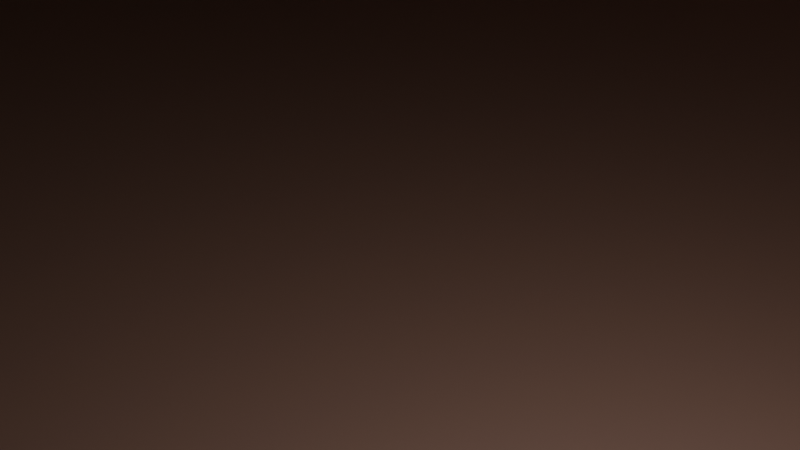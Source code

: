 # Source: blok.blend  (saved by Blender 4.3.34; exported with 4.5.12 LTS)
import bpy
from mathutils import Matrix  # noqa: F401  (used for matrix-valued properties, if any)

bpy.ops.wm.read_factory_settings(use_empty=True)
scene = bpy.context.scene
scene.name = 'Scene'

# ---- collections
col_collection = bpy.data.collections.new('Collection'); scene.collection.children.link(col_collection)

# ---- materials (node trees are filled in below, after node groups)
mat_material = bpy.data.materials.new('Material')
mat_material.alpha_threshold = 0.0
mat_material.roughness = 0.5
mat_material.line_color = (0.0, 0.0, 0.0, 1.0)
mat_material_005 = bpy.data.materials.new('Material.005')
mat_material_007 = bpy.data.materials.new('Material.007')
mat_material_003 = bpy.data.materials.new('Material.003')
mat_material_008 = bpy.data.materials.new('Material.008')
mat_material_009 = bpy.data.materials.new('Material.009')
mat_material_010 = bpy.data.materials.new('Material.010')
mat_material_011 = bpy.data.materials.new('Material.011')
mat_material_012 = bpy.data.materials.new('Material.012')
mat_material_013 = bpy.data.materials.new('Material.013')
mat_material_014 = bpy.data.materials.new('Material.014')

# ---- material node trees
mat_material.use_nodes = True; mat_material.node_tree.nodes.clear()
_N = mat_material.node_tree.nodes; _L = mat_material.node_tree.links
n0 = _N.new('ShaderNodeOutputMaterial'); n0.name = 'Material Output'; n0.location = (300, 300)
n1 = _N.new('ShaderNodeBsdfPrincipled'); n1.name = 'Principled BSDF'; n1.location = (10, 300)
n1.inputs[0].default_value = (0.8045, 0.2713, 0.08992, 1.0)
n1.inputs[1].default_value = 0.1811
n1.inputs[2].default_value = 0.7441
n1.inputs[3].default_value = 9.15
_L.new(n1.outputs[0], n0.inputs[0])
n0.is_active_output = True
mat_material_005.use_nodes = True; mat_material_005.node_tree.nodes.clear()
_N = mat_material_005.node_tree.nodes; _L = mat_material_005.node_tree.links
n0 = _N.new('ShaderNodeBsdfPrincipled'); n0.name = 'Principled BSDF'; n0.location = (10, 300)
n0.inputs[0].default_value = (0.2755, 0.8005, 0.7574, 1.0)
n0.inputs[1].default_value = 1.0
n1 = _N.new('ShaderNodeOutputMaterial'); n1.name = 'Material Output'; n1.location = (300, 300)
_L.new(n0.outputs[0], n1.inputs[0])
n1.is_active_output = True
mat_material_007.use_nodes = True; mat_material_007.node_tree.nodes.clear()
_N = mat_material_007.node_tree.nodes; _L = mat_material_007.node_tree.links
n0 = _N.new('ShaderNodeBsdfPrincipled'); n0.name = 'Principled BSDF'; n0.location = (10, 300)
n0.inputs[0].default_value = (0.2755, 0.8005, 0.7574, 1.0)
n0.inputs[1].default_value = 1.0
n1 = _N.new('ShaderNodeOutputMaterial'); n1.name = 'Material Output'; n1.location = (300, 300)
_L.new(n0.outputs[0], n1.inputs[0])
n1.is_active_output = True
mat_material_003.use_nodes = True; mat_material_003.node_tree.nodes.clear()
_N = mat_material_003.node_tree.nodes; _L = mat_material_003.node_tree.links
n0 = _N.new('ShaderNodeBsdfPrincipled'); n0.name = 'Principled BSDF'; n0.location = (10, 300)
n0.inputs[0].default_value = (0.006686, 0.003768, 0.002182, 1.0)
n0.inputs[1].default_value = 0.7795
n1 = _N.new('ShaderNodeOutputMaterial'); n1.name = 'Material Output'; n1.location = (300, 300)
_L.new(n0.outputs[0], n1.inputs[0])
n1.is_active_output = True
mat_material_008.use_nodes = True; mat_material_008.node_tree.nodes.clear()
_N = mat_material_008.node_tree.nodes; _L = mat_material_008.node_tree.links
n0 = _N.new('ShaderNodeBsdfPrincipled'); n0.name = 'Principled BSDF'; n0.location = (10, 300)
n0.inputs[0].default_value = (0.2755, 0.8005, 0.7574, 1.0)
n0.inputs[1].default_value = 1.0
n1 = _N.new('ShaderNodeOutputMaterial'); n1.name = 'Material Output'; n1.location = (300, 300)
_L.new(n0.outputs[0], n1.inputs[0])
n1.is_active_output = True
mat_material_009.use_nodes = True; mat_material_009.node_tree.nodes.clear()
_N = mat_material_009.node_tree.nodes; _L = mat_material_009.node_tree.links
n0 = _N.new('ShaderNodeBsdfPrincipled'); n0.name = 'Principled BSDF'; n0.location = (10, 300)
n0.inputs[0].default_value = (0.2755, 0.8005, 0.7574, 1.0)
n0.inputs[1].default_value = 1.0
n1 = _N.new('ShaderNodeOutputMaterial'); n1.name = 'Material Output'; n1.location = (300, 300)
_L.new(n0.outputs[0], n1.inputs[0])
n1.is_active_output = True
mat_material_010.use_nodes = True; mat_material_010.node_tree.nodes.clear()
_N = mat_material_010.node_tree.nodes; _L = mat_material_010.node_tree.links
n0 = _N.new('ShaderNodeBsdfPrincipled'); n0.name = 'Principled BSDF'; n0.location = (10, 300)
n0.inputs[0].default_value = (0.2755, 0.8005, 0.7574, 1.0)
n0.inputs[1].default_value = 1.0
n1 = _N.new('ShaderNodeOutputMaterial'); n1.name = 'Material Output'; n1.location = (300, 300)
_L.new(n0.outputs[0], n1.inputs[0])
n1.is_active_output = True
mat_material_011.use_nodes = True; mat_material_011.node_tree.nodes.clear()
_N = mat_material_011.node_tree.nodes; _L = mat_material_011.node_tree.links
n0 = _N.new('ShaderNodeBsdfPrincipled'); n0.name = 'Principled BSDF'; n0.location = (10, 300)
n0.inputs[0].default_value = (0.2755, 0.8005, 0.7574, 1.0)
n0.inputs[1].default_value = 1.0
n1 = _N.new('ShaderNodeOutputMaterial'); n1.name = 'Material Output'; n1.location = (300, 300)
_L.new(n0.outputs[0], n1.inputs[0])
n1.is_active_output = True
mat_material_012.use_nodes = True; mat_material_012.node_tree.nodes.clear()
_N = mat_material_012.node_tree.nodes; _L = mat_material_012.node_tree.links
n0 = _N.new('ShaderNodeBsdfPrincipled'); n0.name = 'Principled BSDF'; n0.location = (10, 300)
n0.inputs[0].default_value = (0.2755, 0.8005, 0.7574, 1.0)
n0.inputs[1].default_value = 1.0
n1 = _N.new('ShaderNodeOutputMaterial'); n1.name = 'Material Output'; n1.location = (300, 300)
_L.new(n0.outputs[0], n1.inputs[0])
n1.is_active_output = True
mat_material_013.use_nodes = True; mat_material_013.node_tree.nodes.clear()
_N = mat_material_013.node_tree.nodes; _L = mat_material_013.node_tree.links
n0 = _N.new('ShaderNodeBsdfPrincipled'); n0.name = 'Principled BSDF'; n0.location = (10, 300)
n0.inputs[0].default_value = (0.2755, 0.8005, 0.7574, 1.0)
n0.inputs[1].default_value = 1.0
n1 = _N.new('ShaderNodeOutputMaterial'); n1.name = 'Material Output'; n1.location = (300, 300)
_L.new(n0.outputs[0], n1.inputs[0])
n1.is_active_output = True
mat_material_014.use_nodes = True; mat_material_014.node_tree.nodes.clear()
_N = mat_material_014.node_tree.nodes; _L = mat_material_014.node_tree.links
n0 = _N.new('ShaderNodeBsdfPrincipled'); n0.name = 'Principled BSDF'; n0.location = (10, 300)
n0.inputs[0].default_value = (0.2755, 0.8005, 0.7574, 1.0)
n0.inputs[1].default_value = 1.0
n1 = _N.new('ShaderNodeOutputMaterial'); n1.name = 'Material Output'; n1.location = (300, 300)
_L.new(n0.outputs[0], n1.inputs[0])
n1.is_active_output = True

# ---- world
world_world = bpy.data.worlds.new('World'); scene.world = world_world
world_world.use_nodes = True; world_world.node_tree.nodes.clear()
_N = world_world.node_tree.nodes; _L = world_world.node_tree.links
n0 = _N.new('ShaderNodeOutputWorld'); n0.name = 'World Output'; n0.location = (300, 300)
n1 = _N.new('ShaderNodeBackground'); n1.name = 'Background'; n1.location = (10, 300)
n1.inputs[0].default_value = (0.05088, 0.05088, 0.05088, 1.0)
_L.new(n1.outputs[0], n0.inputs[0])
n0.is_active_output = True
world_world.color = (0.05088, 0.05088, 0.05088)
world_world.sun_shadow_jitter_overblur = 0.0

# ---- cameras
cam_camera = bpy.data.cameras.new('Camera')
cam_camera.clip_end = 100.0
cam_camera.ortho_scale = 7.314

# ---- lights
light_light = bpy.data.lights.new('Light', 'POINT')
light_light.energy = 1000.0
light_light.shadow_soft_size = 0.1

# ---- meshes
me_cube = bpy.data.meshes.new('Cube')
me_cube.from_pydata([(1.0, 1.0, 1.0), (1.0, 1.0, -1.0), (1.0, -1.0, 1.0), (1.0, -1.0, -1.0), (-1.0, 1.0, 1.0), (-1.0, 1.0, -1.0), (-1.0, -1.0, 1.0), (-1.0, -1.0, -1.0)], [], [(0, 4, 6, 2), (3, 2, 6, 7), (7, 6, 4, 5), (5, 1, 3, 7), (1, 0, 2, 3), (5, 4, 0, 1)])
_uv = me_cube.uv_layers.new(name='UVMap')
_uv.uv.foreach_set('vector', [0.625, 0.5, 0.875, 0.5, 0.875, 0.75, 0.625, 0.75, 0.375, 0.75, 0.625, 0.75, 0.625, 1.0, 0.375, 1.0, 0.375, 0.0, 0.625, 0.0, 0.625, 0.25, 0.375, 0.25, 0.125, 0.5, 0.375, 0.5, 0.375, 0.75, 0.125, 0.75, 0.375, 0.5, 0.625, 0.5, 0.625, 0.75, 0.375, 0.75, 0.375, 0.25, 0.625, 0.25, 0.625, 0.5, 0.375, 0.5])
me_cube.materials.append(mat_material)
me_cube.use_mirror_vertex_groups = False
me_cube.update()
me_cube_001 = bpy.data.meshes.new('Cube.001')
me_cube_001.from_pydata([(-15.5, -4.741, -10.86), (-15.5, -4.741, 10.86), (-15.5, 4.741, -10.86), (-15.5, 4.741, 10.86), (15.5, -4.741, -10.86), (15.5, -4.741, 10.86), (15.5, 4.741, -10.86), (15.5, 4.741, 10.86)], [], [(0, 1, 3, 2), (2, 3, 7, 6), (6, 7, 5, 4), (4, 5, 1, 0), (2, 6, 4, 0), (7, 3, 1, 5)])
_uv = me_cube_001.uv_layers.new(name='UVMap')
_uv.uv.foreach_set('vector', [0.375, 0.0, 0.625, 0.0, 0.625, 0.25, 0.375, 0.25, 0.375, 0.25, 0.625, 0.25, 0.625, 0.5, 0.375, 0.5, 0.375, 0.5, 0.625, 0.5, 0.625, 0.75, 0.375, 0.75, 0.375, 0.75, 0.625, 0.75, 0.625, 1.0, 0.375, 1.0, 0.125, 0.5, 0.375, 0.5, 0.375, 0.75, 0.125, 0.75, 0.625, 0.5, 0.875, 0.5, 0.875, 0.75, 0.625, 0.75])
me_cube_001.materials.append(mat_material_005)
me_cube_001.update()
me_cube_002 = bpy.data.meshes.new('Cube.002')
me_cube_002.from_pydata([(-15.5, -4.741, -10.86), (-15.5, -4.741, 10.86), (-15.5, 4.741, -10.86), (-15.5, 4.741, 10.86), (15.5, -4.741, -10.86), (15.5, -4.741, 10.86), (15.5, 4.741, -10.86), (15.5, 4.741, 10.86)], [], [(0, 1, 3, 2), (2, 3, 7, 6), (6, 7, 5, 4), (4, 5, 1, 0), (2, 6, 4, 0), (7, 3, 1, 5)])
_uv = me_cube_002.uv_layers.new(name='UVMap')
_uv.uv.foreach_set('vector', [0.375, 0.0, 0.625, 0.0, 0.625, 0.25, 0.375, 0.25, 0.375, 0.25, 0.625, 0.25, 0.625, 0.5, 0.375, 0.5, 0.375, 0.5, 0.625, 0.5, 0.625, 0.75, 0.375, 0.75, 0.375, 0.75, 0.625, 0.75, 0.625, 1.0, 0.375, 1.0, 0.125, 0.5, 0.375, 0.5, 0.375, 0.75, 0.125, 0.75, 0.625, 0.5, 0.875, 0.5, 0.875, 0.75, 0.625, 0.75])
me_cube_002.materials.append(mat_material_005)
me_cube_002.update()
me_cube_003 = bpy.data.meshes.new('Cube.003')
me_cube_003.from_pydata([(-15.5, -4.741, -10.86), (-15.5, -4.741, 10.86), (-15.5, 4.741, -10.86), (-15.5, 4.741, 10.86), (15.5, -4.741, -10.86), (15.5, -4.741, 10.86), (15.5, 4.741, -10.86), (15.5, 4.741, 10.86)], [], [(0, 1, 3, 2), (2, 3, 7, 6), (6, 7, 5, 4), (4, 5, 1, 0), (2, 6, 4, 0), (7, 3, 1, 5)])
_uv = me_cube_003.uv_layers.new(name='UVMap')
_uv.uv.foreach_set('vector', [0.375, 0.0, 0.625, 0.0, 0.625, 0.25, 0.375, 0.25, 0.375, 0.25, 0.625, 0.25, 0.625, 0.5, 0.375, 0.5, 0.375, 0.5, 0.625, 0.5, 0.625, 0.75, 0.375, 0.75, 0.375, 0.75, 0.625, 0.75, 0.625, 1.0, 0.375, 1.0, 0.125, 0.5, 0.375, 0.5, 0.375, 0.75, 0.125, 0.75, 0.625, 0.5, 0.875, 0.5, 0.875, 0.75, 0.625, 0.75])
me_cube_003.materials.append(mat_material_005)
me_cube_003.update()
me_cube_004 = bpy.data.meshes.new('Cube.004')
me_cube_004.from_pydata([(-15.5, -4.741, -10.86), (-15.5, -4.741, 10.86), (-15.5, 4.741, -10.86), (-15.5, 4.741, 10.86), (15.5, -4.741, -10.86), (15.5, -4.741, 10.86), (15.5, 4.741, -10.86), (15.5, 4.741, 10.86)], [], [(0, 1, 3, 2), (2, 3, 7, 6), (6, 7, 5, 4), (4, 5, 1, 0), (2, 6, 4, 0), (7, 3, 1, 5)])
_uv = me_cube_004.uv_layers.new(name='UVMap')
_uv.uv.foreach_set('vector', [0.375, 0.0, 0.625, 0.0, 0.625, 0.25, 0.375, 0.25, 0.375, 0.25, 0.625, 0.25, 0.625, 0.5, 0.375, 0.5, 0.375, 0.5, 0.625, 0.5, 0.625, 0.75, 0.375, 0.75, 0.375, 0.75, 0.625, 0.75, 0.625, 1.0, 0.375, 1.0, 0.125, 0.5, 0.375, 0.5, 0.375, 0.75, 0.125, 0.75, 0.625, 0.5, 0.875, 0.5, 0.875, 0.75, 0.625, 0.75])
me_cube_004.materials.append(mat_material_005)
me_cube_004.update()
me_cube_005 = bpy.data.meshes.new('Cube.005')
me_cube_005.from_pydata([(-15.5, -4.741, -10.86), (-15.5, -4.741, 10.86), (-15.5, 4.741, -10.86), (-15.5, 4.741, 10.86), (15.5, -4.741, -10.86), (15.5, -4.741, 10.86), (15.5, 4.741, -10.86), (15.5, 4.741, 10.86)], [], [(0, 1, 3, 2), (2, 3, 7, 6), (6, 7, 5, 4), (4, 5, 1, 0), (2, 6, 4, 0), (7, 3, 1, 5)])
_uv = me_cube_005.uv_layers.new(name='UVMap')
_uv.uv.foreach_set('vector', [0.375, 0.0, 0.625, 0.0, 0.625, 0.25, 0.375, 0.25, 0.375, 0.25, 0.625, 0.25, 0.625, 0.5, 0.375, 0.5, 0.375, 0.5, 0.625, 0.5, 0.625, 0.75, 0.375, 0.75, 0.375, 0.75, 0.625, 0.75, 0.625, 1.0, 0.375, 1.0, 0.125, 0.5, 0.375, 0.5, 0.375, 0.75, 0.125, 0.75, 0.625, 0.5, 0.875, 0.5, 0.875, 0.75, 0.625, 0.75])
me_cube_005.materials.append(mat_material_007)
me_cube_005.update()
me_cube_006 = bpy.data.meshes.new('Cube.006')
me_cube_006.from_pydata([(-15.5, -4.741, -10.86), (-15.5, -4.741, 10.86), (-15.5, 4.741, -10.86), (-15.5, 4.741, 10.86), (15.5, -4.741, -10.86), (15.5, -4.741, 10.86), (15.5, 4.741, -10.86), (15.5, 4.741, 10.86)], [], [(0, 1, 3, 2), (2, 3, 7, 6), (6, 7, 5, 4), (4, 5, 1, 0), (2, 6, 4, 0), (7, 3, 1, 5)])
_uv = me_cube_006.uv_layers.new(name='UVMap')
_uv.uv.foreach_set('vector', [0.375, 0.0, 0.625, 0.0, 0.625, 0.25, 0.375, 0.25, 0.375, 0.25, 0.625, 0.25, 0.625, 0.5, 0.375, 0.5, 0.375, 0.5, 0.625, 0.5, 0.625, 0.75, 0.375, 0.75, 0.375, 0.75, 0.625, 0.75, 0.625, 1.0, 0.375, 1.0, 0.125, 0.5, 0.375, 0.5, 0.375, 0.75, 0.125, 0.75, 0.625, 0.5, 0.875, 0.5, 0.875, 0.75, 0.625, 0.75])
me_cube_006.materials.append(mat_material_005)
me_cube_006.update()
me_cube_007 = bpy.data.meshes.new('Cube.007')
me_cube_007.from_pydata([(-9.045, -2.921, -10.43), (-9.045, -2.921, 10.43), (-9.045, 2.921, -10.43), (-9.045, 2.921, 10.43), (9.045, -2.921, -10.43), (9.045, -2.921, 10.43), (9.045, 2.921, -10.43), (9.045, 2.921, 10.43)], [], [(0, 1, 3, 2), (2, 3, 7, 6), (6, 7, 5, 4), (4, 5, 1, 0), (2, 6, 4, 0), (7, 3, 1, 5)])
_uv = me_cube_007.uv_layers.new(name='UVMap')
_uv.uv.foreach_set('vector', [0.375, 0.0, 0.625, 0.0, 0.625, 0.25, 0.375, 0.25, 0.375, 0.25, 0.625, 0.25, 0.625, 0.5, 0.375, 0.5, 0.375, 0.5, 0.625, 0.5, 0.625, 0.75, 0.375, 0.75, 0.375, 0.75, 0.625, 0.75, 0.625, 1.0, 0.375, 1.0, 0.125, 0.5, 0.375, 0.5, 0.375, 0.75, 0.125, 0.75, 0.625, 0.5, 0.875, 0.5, 0.875, 0.75, 0.625, 0.75])
me_cube_007.materials.append(mat_material_003)
me_cube_007.update()
me_cube_008 = bpy.data.meshes.new('Cube.008')
me_cube_008.from_pydata([(-3.473, -13.52, -8.732), (-3.473, -13.52, 8.732), (-3.473, 13.52, -8.732), (-3.473, 13.52, 8.732), (3.473, -13.52, -8.732), (3.473, -13.52, 8.732), (3.473, 13.52, -8.732), (3.473, 13.52, 8.732)], [], [(0, 1, 3, 2), (2, 3, 7, 6), (6, 7, 5, 4), (4, 5, 1, 0), (2, 6, 4, 0), (7, 3, 1, 5)])
_uv = me_cube_008.uv_layers.new(name='UVMap')
_uv.uv.foreach_set('vector', [0.375, 0.0, 0.625, 0.0, 0.625, 0.25, 0.375, 0.25, 0.375, 0.25, 0.625, 0.25, 0.625, 0.5, 0.375, 0.5, 0.375, 0.5, 0.625, 0.5, 0.625, 0.75, 0.375, 0.75, 0.375, 0.75, 0.625, 0.75, 0.625, 1.0, 0.375, 1.0, 0.125, 0.5, 0.375, 0.5, 0.375, 0.75, 0.125, 0.75, 0.625, 0.5, 0.875, 0.5, 0.875, 0.75, 0.625, 0.75])
me_cube_008.materials.append(mat_material_005)
me_cube_008.update()
me_cube_009 = bpy.data.meshes.new('Cube.009')
me_cube_009.from_pydata([(-3.473, -13.52, -8.732), (-3.473, -13.52, 8.732), (-3.473, 13.52, -8.732), (-3.473, 13.52, 8.732), (3.473, -13.52, -8.732), (3.473, -13.52, 8.732), (3.473, 13.52, -8.732), (3.473, 13.52, 8.732)], [], [(0, 1, 3, 2), (2, 3, 7, 6), (6, 7, 5, 4), (4, 5, 1, 0), (2, 6, 4, 0), (7, 3, 1, 5)])
_uv = me_cube_009.uv_layers.new(name='UVMap')
_uv.uv.foreach_set('vector', [0.375, 0.0, 0.625, 0.0, 0.625, 0.25, 0.375, 0.25, 0.375, 0.25, 0.625, 0.25, 0.625, 0.5, 0.375, 0.5, 0.375, 0.5, 0.625, 0.5, 0.625, 0.75, 0.375, 0.75, 0.375, 0.75, 0.625, 0.75, 0.625, 1.0, 0.375, 1.0, 0.125, 0.5, 0.375, 0.5, 0.375, 0.75, 0.125, 0.75, 0.625, 0.5, 0.875, 0.5, 0.875, 0.75, 0.625, 0.75])
me_cube_009.materials.append(mat_material_005)
me_cube_009.update()
me_cube_010 = bpy.data.meshes.new('Cube.010')
me_cube_010.from_pydata([(-3.473, -13.52, -8.732), (-3.473, -13.52, 8.732), (-3.473, 13.52, -8.732), (-3.473, 13.52, 8.732), (3.473, -13.52, -8.732), (3.473, -13.52, 8.732), (3.473, 13.52, -8.732), (3.473, 13.52, 8.732)], [], [(0, 1, 3, 2), (2, 3, 7, 6), (6, 7, 5, 4), (4, 5, 1, 0), (2, 6, 4, 0), (7, 3, 1, 5)])
_uv = me_cube_010.uv_layers.new(name='UVMap')
_uv.uv.foreach_set('vector', [0.375, 0.0, 0.625, 0.0, 0.625, 0.25, 0.375, 0.25, 0.375, 0.25, 0.625, 0.25, 0.625, 0.5, 0.375, 0.5, 0.375, 0.5, 0.625, 0.5, 0.625, 0.75, 0.375, 0.75, 0.375, 0.75, 0.625, 0.75, 0.625, 1.0, 0.375, 1.0, 0.125, 0.5, 0.375, 0.5, 0.375, 0.75, 0.125, 0.75, 0.625, 0.5, 0.875, 0.5, 0.875, 0.75, 0.625, 0.75])
me_cube_010.materials.append(mat_material_005)
me_cube_010.update()
me_cube_011 = bpy.data.meshes.new('Cube.011')
me_cube_011.from_pydata([(-3.473, -13.52, -8.732), (-3.473, -13.52, 8.732), (-3.473, 13.52, -8.732), (-3.473, 13.52, 8.732), (3.473, -13.52, -8.732), (3.473, -13.52, 8.732), (3.473, 13.52, -8.732), (3.473, 13.52, 8.732)], [], [(0, 1, 3, 2), (2, 3, 7, 6), (6, 7, 5, 4), (4, 5, 1, 0), (2, 6, 4, 0), (7, 3, 1, 5)])
_uv = me_cube_011.uv_layers.new(name='UVMap')
_uv.uv.foreach_set('vector', [0.375, 0.0, 0.625, 0.0, 0.625, 0.25, 0.375, 0.25, 0.375, 0.25, 0.625, 0.25, 0.625, 0.5, 0.375, 0.5, 0.375, 0.5, 0.625, 0.5, 0.625, 0.75, 0.375, 0.75, 0.375, 0.75, 0.625, 0.75, 0.625, 1.0, 0.375, 1.0, 0.125, 0.5, 0.375, 0.5, 0.375, 0.75, 0.125, 0.75, 0.625, 0.5, 0.875, 0.5, 0.875, 0.75, 0.625, 0.75])
me_cube_011.materials.append(mat_material_005)
me_cube_011.update()
me_cube_012 = bpy.data.meshes.new('Cube.012')
me_cube_012.from_pydata([(-3.473, -13.52, -8.732), (-3.473, -13.52, 8.732), (-3.473, 13.52, -8.732), (-3.473, 13.52, 8.732), (3.473, -13.52, -8.732), (3.473, -13.52, 8.732), (3.473, 13.52, -8.732), (3.473, 13.52, 8.732)], [], [(0, 1, 3, 2), (2, 3, 7, 6), (6, 7, 5, 4), (4, 5, 1, 0), (2, 6, 4, 0), (7, 3, 1, 5)])
_uv = me_cube_012.uv_layers.new(name='UVMap')
_uv.uv.foreach_set('vector', [0.375, 0.0, 0.625, 0.0, 0.625, 0.25, 0.375, 0.25, 0.375, 0.25, 0.625, 0.25, 0.625, 0.5, 0.375, 0.5, 0.375, 0.5, 0.625, 0.5, 0.625, 0.75, 0.375, 0.75, 0.375, 0.75, 0.625, 0.75, 0.625, 1.0, 0.375, 1.0, 0.125, 0.5, 0.375, 0.5, 0.375, 0.75, 0.125, 0.75, 0.625, 0.5, 0.875, 0.5, 0.875, 0.75, 0.625, 0.75])
me_cube_012.materials.append(mat_material_005)
me_cube_012.update()
me_cube_013 = bpy.data.meshes.new('Cube.013')
me_cube_013.from_pydata([(-3.473, -13.52, -8.732), (-3.473, -13.52, 8.732), (-3.473, 13.52, -8.732), (-3.473, 13.52, 8.732), (3.473, -13.52, -8.732), (3.473, -13.52, 8.732), (3.473, 13.52, -8.732), (3.473, 13.52, 8.732)], [], [(0, 1, 3, 2), (2, 3, 7, 6), (6, 7, 5, 4), (4, 5, 1, 0), (2, 6, 4, 0), (7, 3, 1, 5)])
_uv = me_cube_013.uv_layers.new(name='UVMap')
_uv.uv.foreach_set('vector', [0.375, 0.0, 0.625, 0.0, 0.625, 0.25, 0.375, 0.25, 0.375, 0.25, 0.625, 0.25, 0.625, 0.5, 0.375, 0.5, 0.375, 0.5, 0.625, 0.5, 0.625, 0.75, 0.375, 0.75, 0.375, 0.75, 0.625, 0.75, 0.625, 1.0, 0.375, 1.0, 0.125, 0.5, 0.375, 0.5, 0.375, 0.75, 0.125, 0.75, 0.625, 0.5, 0.875, 0.5, 0.875, 0.75, 0.625, 0.75])
me_cube_013.materials.append(mat_material_005)
me_cube_013.update()
me_cube_014 = bpy.data.meshes.new('Cube.014')
me_cube_014.from_pydata([(-3.473, -13.52, -8.732), (-3.473, -13.52, 8.732), (-3.473, 13.52, -8.732), (-3.473, 13.52, 8.732), (3.473, -13.52, -8.732), (3.473, -13.52, 8.732), (3.473, 13.52, -8.732), (3.473, 13.52, 8.732)], [], [(0, 1, 3, 2), (2, 3, 7, 6), (6, 7, 5, 4), (4, 5, 1, 0), (2, 6, 4, 0), (7, 3, 1, 5)])
_uv = me_cube_014.uv_layers.new(name='UVMap')
_uv.uv.foreach_set('vector', [0.375, 0.0, 0.625, 0.0, 0.625, 0.25, 0.375, 0.25, 0.375, 0.25, 0.625, 0.25, 0.625, 0.5, 0.375, 0.5, 0.375, 0.5, 0.625, 0.5, 0.625, 0.75, 0.375, 0.75, 0.375, 0.75, 0.625, 0.75, 0.625, 1.0, 0.375, 1.0, 0.125, 0.5, 0.375, 0.5, 0.375, 0.75, 0.125, 0.75, 0.625, 0.5, 0.875, 0.5, 0.875, 0.75, 0.625, 0.75])
me_cube_014.materials.append(mat_material_005)
me_cube_014.update()
me_cube_015 = bpy.data.meshes.new('Cube.015')
me_cube_015.from_pydata([(-3.473, -13.52, -8.732), (-3.473, -13.52, 8.732), (-3.473, 13.52, -8.732), (-3.473, 13.52, 8.732), (3.473, -13.52, -8.732), (3.473, -13.52, 8.732), (3.473, 13.52, -8.732), (3.473, 13.52, 8.732)], [], [(0, 1, 3, 2), (2, 3, 7, 6), (6, 7, 5, 4), (4, 5, 1, 0), (2, 6, 4, 0), (7, 3, 1, 5)])
_uv = me_cube_015.uv_layers.new(name='UVMap')
_uv.uv.foreach_set('vector', [0.375, 0.0, 0.625, 0.0, 0.625, 0.25, 0.375, 0.25, 0.375, 0.25, 0.625, 0.25, 0.625, 0.5, 0.375, 0.5, 0.375, 0.5, 0.625, 0.5, 0.625, 0.75, 0.375, 0.75, 0.375, 0.75, 0.625, 0.75, 0.625, 1.0, 0.375, 1.0, 0.125, 0.5, 0.375, 0.5, 0.375, 0.75, 0.125, 0.75, 0.625, 0.5, 0.875, 0.5, 0.875, 0.75, 0.625, 0.75])
me_cube_015.materials.append(mat_material_005)
me_cube_015.update()
me_cube_016 = bpy.data.meshes.new('Cube.016')
me_cube_016.from_pydata([(-3.473, -13.52, -8.732), (-3.473, -13.52, 8.732), (-3.473, 13.52, -8.732), (-3.473, 13.52, 8.732), (3.473, -13.52, -8.732), (3.473, -13.52, 8.732), (3.473, 13.52, -8.732), (3.473, 13.52, 8.732)], [], [(0, 1, 3, 2), (2, 3, 7, 6), (6, 7, 5, 4), (4, 5, 1, 0), (2, 6, 4, 0), (7, 3, 1, 5)])
_uv = me_cube_016.uv_layers.new(name='UVMap')
_uv.uv.foreach_set('vector', [0.375, 0.0, 0.625, 0.0, 0.625, 0.25, 0.375, 0.25, 0.375, 0.25, 0.625, 0.25, 0.625, 0.5, 0.375, 0.5, 0.375, 0.5, 0.625, 0.5, 0.625, 0.75, 0.375, 0.75, 0.375, 0.75, 0.625, 0.75, 0.625, 1.0, 0.375, 1.0, 0.125, 0.5, 0.375, 0.5, 0.375, 0.75, 0.125, 0.75, 0.625, 0.5, 0.875, 0.5, 0.875, 0.75, 0.625, 0.75])
me_cube_016.materials.append(mat_material_005)
me_cube_016.update()
me_cube_017 = bpy.data.meshes.new('Cube.017')
me_cube_017.from_pydata([(-3.473, -13.52, -8.732), (-3.473, -13.52, 8.732), (-3.473, 13.52, -8.732), (-3.473, 13.52, 8.732), (3.473, -13.52, -8.732), (3.473, -13.52, 8.732), (3.473, 13.52, -8.732), (3.473, 13.52, 8.732)], [], [(0, 1, 3, 2), (2, 3, 7, 6), (6, 7, 5, 4), (4, 5, 1, 0), (2, 6, 4, 0), (7, 3, 1, 5)])
_uv = me_cube_017.uv_layers.new(name='UVMap')
_uv.uv.foreach_set('vector', [0.375, 0.0, 0.625, 0.0, 0.625, 0.25, 0.375, 0.25, 0.375, 0.25, 0.625, 0.25, 0.625, 0.5, 0.375, 0.5, 0.375, 0.5, 0.625, 0.5, 0.625, 0.75, 0.375, 0.75, 0.375, 0.75, 0.625, 0.75, 0.625, 1.0, 0.375, 1.0, 0.125, 0.5, 0.375, 0.5, 0.375, 0.75, 0.125, 0.75, 0.625, 0.5, 0.875, 0.5, 0.875, 0.75, 0.625, 0.75])
me_cube_017.materials.append(mat_material_005)
me_cube_017.update()
me_cube_018 = bpy.data.meshes.new('Cube.018')
me_cube_018.from_pydata([(-3.473, -13.52, -8.732), (-3.473, -13.52, 8.732), (-3.473, 13.52, -8.732), (-3.473, 13.52, 8.732), (3.473, -13.52, -8.732), (3.473, -13.52, 8.732), (3.473, 13.52, -8.732), (3.473, 13.52, 8.732)], [], [(0, 1, 3, 2), (2, 3, 7, 6), (6, 7, 5, 4), (4, 5, 1, 0), (2, 6, 4, 0), (7, 3, 1, 5)])
_uv = me_cube_018.uv_layers.new(name='UVMap')
_uv.uv.foreach_set('vector', [0.375, 0.0, 0.625, 0.0, 0.625, 0.25, 0.375, 0.25, 0.375, 0.25, 0.625, 0.25, 0.625, 0.5, 0.375, 0.5, 0.375, 0.5, 0.625, 0.5, 0.625, 0.75, 0.375, 0.75, 0.375, 0.75, 0.625, 0.75, 0.625, 1.0, 0.375, 1.0, 0.125, 0.5, 0.375, 0.5, 0.375, 0.75, 0.125, 0.75, 0.625, 0.5, 0.875, 0.5, 0.875, 0.75, 0.625, 0.75])
me_cube_018.materials.append(mat_material_005)
me_cube_018.update()
me_cube_019 = bpy.data.meshes.new('Cube.019')
me_cube_019.from_pydata([(-3.473, -13.52, -8.732), (-3.473, -13.52, 8.732), (-3.473, 13.52, -8.732), (-3.473, 13.52, 8.732), (3.473, -13.52, -8.732), (3.473, -13.52, 8.732), (3.473, 13.52, -8.732), (3.473, 13.52, 8.732)], [], [(0, 1, 3, 2), (2, 3, 7, 6), (6, 7, 5, 4), (4, 5, 1, 0), (2, 6, 4, 0), (7, 3, 1, 5)])
_uv = me_cube_019.uv_layers.new(name='UVMap')
_uv.uv.foreach_set('vector', [0.375, 0.0, 0.625, 0.0, 0.625, 0.25, 0.375, 0.25, 0.375, 0.25, 0.625, 0.25, 0.625, 0.5, 0.375, 0.5, 0.375, 0.5, 0.625, 0.5, 0.625, 0.75, 0.375, 0.75, 0.375, 0.75, 0.625, 0.75, 0.625, 1.0, 0.375, 1.0, 0.125, 0.5, 0.375, 0.5, 0.375, 0.75, 0.125, 0.75, 0.625, 0.5, 0.875, 0.5, 0.875, 0.75, 0.625, 0.75])
me_cube_019.materials.append(mat_material_005)
me_cube_019.update()
me_cube_020 = bpy.data.meshes.new('Cube.020')
me_cube_020.from_pydata([(-15.5, -4.741, -10.86), (-15.5, -4.741, 10.86), (-15.5, 4.741, -10.86), (-15.5, 4.741, 10.86), (15.5, -4.741, -10.86), (15.5, -4.741, 10.86), (15.5, 4.741, -10.86), (15.5, 4.741, 10.86)], [], [(0, 1, 3, 2), (2, 3, 7, 6), (6, 7, 5, 4), (4, 5, 1, 0), (2, 6, 4, 0), (7, 3, 1, 5)])
_uv = me_cube_020.uv_layers.new(name='UVMap')
_uv.uv.foreach_set('vector', [0.375, 0.0, 0.625, 0.0, 0.625, 0.25, 0.375, 0.25, 0.375, 0.25, 0.625, 0.25, 0.625, 0.5, 0.375, 0.5, 0.375, 0.5, 0.625, 0.5, 0.625, 0.75, 0.375, 0.75, 0.375, 0.75, 0.625, 0.75, 0.625, 1.0, 0.375, 1.0, 0.125, 0.5, 0.375, 0.5, 0.375, 0.75, 0.125, 0.75, 0.625, 0.5, 0.875, 0.5, 0.875, 0.75, 0.625, 0.75])
me_cube_020.materials.append(mat_material_008)
me_cube_020.update()
me_cube_021 = bpy.data.meshes.new('Cube.021')
me_cube_021.from_pydata([(-15.5, -4.741, -10.86), (-15.5, -4.741, 10.86), (-15.5, 4.741, -10.86), (-15.5, 4.741, 10.86), (15.5, -4.741, -10.86), (15.5, -4.741, 10.86), (15.5, 4.741, -10.86), (15.5, 4.741, 10.86)], [], [(0, 1, 3, 2), (2, 3, 7, 6), (6, 7, 5, 4), (4, 5, 1, 0), (2, 6, 4, 0), (7, 3, 1, 5)])
_uv = me_cube_021.uv_layers.new(name='UVMap')
_uv.uv.foreach_set('vector', [0.375, 0.0, 0.625, 0.0, 0.625, 0.25, 0.375, 0.25, 0.375, 0.25, 0.625, 0.25, 0.625, 0.5, 0.375, 0.5, 0.375, 0.5, 0.625, 0.5, 0.625, 0.75, 0.375, 0.75, 0.375, 0.75, 0.625, 0.75, 0.625, 1.0, 0.375, 1.0, 0.125, 0.5, 0.375, 0.5, 0.375, 0.75, 0.125, 0.75, 0.625, 0.5, 0.875, 0.5, 0.875, 0.75, 0.625, 0.75])
me_cube_021.materials.append(mat_material_009)
me_cube_021.update()
me_cube_022 = bpy.data.meshes.new('Cube.022')
me_cube_022.from_pydata([(-15.5, -4.741, -10.86), (-15.5, -4.741, 10.86), (-15.5, 4.741, -10.86), (-15.5, 4.741, 10.86), (15.5, -4.741, -10.86), (15.5, -4.741, 10.86), (15.5, 4.741, -10.86), (15.5, 4.741, 10.86)], [], [(0, 1, 3, 2), (2, 3, 7, 6), (6, 7, 5, 4), (4, 5, 1, 0), (2, 6, 4, 0), (7, 3, 1, 5)])
_uv = me_cube_022.uv_layers.new(name='UVMap')
_uv.uv.foreach_set('vector', [0.375, 0.0, 0.625, 0.0, 0.625, 0.25, 0.375, 0.25, 0.375, 0.25, 0.625, 0.25, 0.625, 0.5, 0.375, 0.5, 0.375, 0.5, 0.625, 0.5, 0.625, 0.75, 0.375, 0.75, 0.375, 0.75, 0.625, 0.75, 0.625, 1.0, 0.375, 1.0, 0.125, 0.5, 0.375, 0.5, 0.375, 0.75, 0.125, 0.75, 0.625, 0.5, 0.875, 0.5, 0.875, 0.75, 0.625, 0.75])
me_cube_022.materials.append(mat_material_010)
me_cube_022.update()
me_cube_023 = bpy.data.meshes.new('Cube.023')
me_cube_023.from_pydata([(-15.5, -4.741, -10.86), (-15.5, -4.741, 10.86), (-15.5, 4.741, -10.86), (-15.5, 4.741, 10.86), (15.5, -4.741, -10.86), (15.5, -4.741, 10.86), (15.5, 4.741, -10.86), (15.5, 4.741, 10.86)], [], [(0, 1, 3, 2), (2, 3, 7, 6), (6, 7, 5, 4), (4, 5, 1, 0), (2, 6, 4, 0), (7, 3, 1, 5)])
_uv = me_cube_023.uv_layers.new(name='UVMap')
_uv.uv.foreach_set('vector', [0.375, 0.0, 0.625, 0.0, 0.625, 0.25, 0.375, 0.25, 0.375, 0.25, 0.625, 0.25, 0.625, 0.5, 0.375, 0.5, 0.375, 0.5, 0.625, 0.5, 0.625, 0.75, 0.375, 0.75, 0.375, 0.75, 0.625, 0.75, 0.625, 1.0, 0.375, 1.0, 0.125, 0.5, 0.375, 0.5, 0.375, 0.75, 0.125, 0.75, 0.625, 0.5, 0.875, 0.5, 0.875, 0.75, 0.625, 0.75])
me_cube_023.materials.append(mat_material_011)
me_cube_023.update()
me_cube_024 = bpy.data.meshes.new('Cube.024')
me_cube_024.from_pydata([(-15.5, -4.741, -10.86), (-15.5, -4.741, 10.86), (-15.5, 4.741, -10.86), (-15.5, 4.741, 10.86), (15.5, -4.741, -10.86), (15.5, -4.741, 10.86), (15.5, 4.741, -10.86), (15.5, 4.741, 10.86)], [], [(0, 1, 3, 2), (2, 3, 7, 6), (6, 7, 5, 4), (4, 5, 1, 0), (2, 6, 4, 0), (7, 3, 1, 5)])
_uv = me_cube_024.uv_layers.new(name='UVMap')
_uv.uv.foreach_set('vector', [0.375, 0.0, 0.625, 0.0, 0.625, 0.25, 0.375, 0.25, 0.375, 0.25, 0.625, 0.25, 0.625, 0.5, 0.375, 0.5, 0.375, 0.5, 0.625, 0.5, 0.625, 0.75, 0.375, 0.75, 0.375, 0.75, 0.625, 0.75, 0.625, 1.0, 0.375, 1.0, 0.125, 0.5, 0.375, 0.5, 0.375, 0.75, 0.125, 0.75, 0.625, 0.5, 0.875, 0.5, 0.875, 0.75, 0.625, 0.75])
me_cube_024.materials.append(mat_material_012)
me_cube_024.update()
me_cube_025 = bpy.data.meshes.new('Cube.025')
me_cube_025.from_pydata([(-15.5, -4.741, -10.86), (-15.5, -4.741, 10.86), (-15.5, 4.741, -10.86), (-15.5, 4.741, 10.86), (15.5, -4.741, -10.86), (15.5, -4.741, 10.86), (15.5, 4.741, -10.86), (15.5, 4.741, 10.86)], [], [(0, 1, 3, 2), (2, 3, 7, 6), (6, 7, 5, 4), (4, 5, 1, 0), (2, 6, 4, 0), (7, 3, 1, 5)])
_uv = me_cube_025.uv_layers.new(name='UVMap')
_uv.uv.foreach_set('vector', [0.375, 0.0, 0.625, 0.0, 0.625, 0.25, 0.375, 0.25, 0.375, 0.25, 0.625, 0.25, 0.625, 0.5, 0.375, 0.5, 0.375, 0.5, 0.625, 0.5, 0.625, 0.75, 0.375, 0.75, 0.375, 0.75, 0.625, 0.75, 0.625, 1.0, 0.375, 1.0, 0.125, 0.5, 0.375, 0.5, 0.375, 0.75, 0.125, 0.75, 0.625, 0.5, 0.875, 0.5, 0.875, 0.75, 0.625, 0.75])
me_cube_025.materials.append(mat_material_013)
me_cube_025.update()
me_cube_026 = bpy.data.meshes.new('Cube.026')
me_cube_026.from_pydata([(-15.5, -4.741, -10.86), (-15.5, -4.741, 10.86), (-15.5, 4.741, -10.86), (-15.5, 4.741, 10.86), (15.5, -4.741, -10.86), (15.5, -4.741, 10.86), (15.5, 4.741, -10.86), (15.5, 4.741, 10.86)], [], [(0, 1, 3, 2), (2, 3, 7, 6), (6, 7, 5, 4), (4, 5, 1, 0), (2, 6, 4, 0), (7, 3, 1, 5)])
_uv = me_cube_026.uv_layers.new(name='UVMap')
_uv.uv.foreach_set('vector', [0.375, 0.0, 0.625, 0.0, 0.625, 0.25, 0.375, 0.25, 0.375, 0.25, 0.625, 0.25, 0.625, 0.5, 0.375, 0.5, 0.375, 0.5, 0.625, 0.5, 0.625, 0.75, 0.375, 0.75, 0.375, 0.75, 0.625, 0.75, 0.625, 1.0, 0.375, 1.0, 0.125, 0.5, 0.375, 0.5, 0.375, 0.75, 0.125, 0.75, 0.625, 0.5, 0.875, 0.5, 0.875, 0.75, 0.625, 0.75])
me_cube_026.materials.append(mat_material_014)
me_cube_026.update()

# ---- objects
ob_cube = bpy.data.objects.new('Cube', me_cube)
ob_light = bpy.data.objects.new('Light', light_light)
ob_camera = bpy.data.objects.new('Camera', cam_camera)
ob_cube_001 = bpy.data.objects.new('Cube.001', me_cube_001)
ob_cube_002 = bpy.data.objects.new('Cube.002', me_cube_002)
ob_cube_003 = bpy.data.objects.new('Cube.003', me_cube_003)
ob_cube_004 = bpy.data.objects.new('Cube.004', me_cube_004)
ob_cube_005 = bpy.data.objects.new('Cube.005', me_cube_005)
ob_cube_006 = bpy.data.objects.new('Cube.006', me_cube_006)
ob_cube_007 = bpy.data.objects.new('Cube.007', me_cube_007)
ob_cube_008 = bpy.data.objects.new('Cube.008', me_cube_008)
ob_cube_009 = bpy.data.objects.new('Cube.009', me_cube_009)
ob_cube_010 = bpy.data.objects.new('Cube.010', me_cube_010)
ob_cube_011 = bpy.data.objects.new('Cube.011', me_cube_011)
ob_cube_012 = bpy.data.objects.new('Cube.012', me_cube_012)
ob_cube_013 = bpy.data.objects.new('Cube.013', me_cube_013)
ob_cube_014 = bpy.data.objects.new('Cube.014', me_cube_014)
ob_cube_015 = bpy.data.objects.new('Cube.015', me_cube_015)
ob_cube_016 = bpy.data.objects.new('Cube.016', me_cube_016)
ob_cube_017 = bpy.data.objects.new('Cube.017', me_cube_017)
ob_cube_018 = bpy.data.objects.new('Cube.018', me_cube_018)
ob_cube_019 = bpy.data.objects.new('Cube.019', me_cube_019)
ob_cube_020 = bpy.data.objects.new('Cube.020', me_cube_020)
ob_cube_021 = bpy.data.objects.new('Cube.021', me_cube_021)
ob_cube_022 = bpy.data.objects.new('Cube.022', me_cube_022)
ob_cube_023 = bpy.data.objects.new('Cube.023', me_cube_023)
ob_cube_024 = bpy.data.objects.new('Cube.024', me_cube_024)
ob_cube_025 = bpy.data.objects.new('Cube.025', me_cube_025)
ob_cube_026 = bpy.data.objects.new('Cube.026', me_cube_026)

# ---- transforms, parenting, visibility, modifiers, constraints
ob_cube.location = (0.0, 0.0, 58.24)
ob_cube.scale = (54.17, 42.45, 63.15)
ob_cube.lock_rotations_4d = False
ob_cube.empty_display_type = 'ARROWS'
ob_cube.lineart.crease_threshold = 0.0
ob_light.location = (4.076, 1.005, 5.904)
ob_light.rotation_euler = (0.6503, 0.05522, 1.866)
ob_light.lock_rotations_4d = False
ob_light.empty_display_type = 'ARROWS'
ob_light.color = (0.0, 0.0, 0.0, 0.0)
ob_light.lineart.crease_threshold = 0.0
ob_camera.location = (7.359, -6.926, 4.958)
ob_camera.rotation_euler = (1.109, 0.0, 0.8149)
ob_camera.lock_rotations_4d = False
ob_camera.empty_display_type = 'ARROWS'
ob_camera.color = (0.0, 0.0, 0.0, 0.0)
ob_camera.display_type = 'WIRE'
ob_camera.lineart.crease_threshold = 0.0
ob_cube_001.location = (26.22, -39.28, 100.7)
ob_cube_002.location = (25.18, -39.28, 24.82)
ob_cube_003.location = (-29.22, -39.28, 99.42)
ob_cube_004.location = (-29.22, -39.18, 24.82)
ob_cube_005.location = (25.55, -39.28, 63.07)
ob_cube_006.location = (-29.22, -39.28, 63.07)
ob_cube_007.location = (-1.322, -40.13, 3.907)
ob_cube_007.scale = (0.6498, 1.0, 0.8691)
ob_cube_008.location = (-51.81, -21.15, 24.99)
ob_cube_008.scale = (1.0, 1.028, 1.235)
ob_cube_009.location = (-51.81, 20.7, 24.99)
ob_cube_009.scale = (1.0, 1.028, 1.235)
ob_cube_010.location = (-51.81, -21.14, 63.35)
ob_cube_010.scale = (1.0, 1.028, 1.235)
ob_cube_011.location = (-51.81, 20.61, 63.22)
ob_cube_011.scale = (1.0, 1.028, 1.235)
ob_cube_012.location = (-51.81, -21.14, 99.96)
ob_cube_012.scale = (1.0, 1.028, 1.235)
ob_cube_013.location = (-51.81, 19.86, 99.96)
ob_cube_013.scale = (1.0, 1.028, 1.235)
ob_cube_014.location = (51.95, -21.14, 99.96)
ob_cube_014.scale = (1.0, 1.028, 1.235)
ob_cube_015.location = (51.95, 19.81, 99.96)
ob_cube_015.scale = (1.0, 1.028, 1.235)
ob_cube_016.location = (51.95, -21.14, 63.77)
ob_cube_016.scale = (1.0, 1.028, 1.235)
ob_cube_017.location = (51.95, 20.49, 63.77)
ob_cube_017.scale = (1.0, 1.028, 1.235)
ob_cube_018.location = (52.02, -21.15, 24.99)
ob_cube_018.scale = (1.0, 1.028, 1.235)
ob_cube_019.location = (52.02, 21.59, 24.99)
ob_cube_019.scale = (1.0, 1.028, 1.235)
ob_cube_020.location = (25.55, -39.28, 63.07)
ob_cube_021.location = (25.55, -39.28, 63.07)
ob_cube_022.location = (25.55, -39.28, 63.07)
ob_cube_023.location = (25.55, -39.28, 63.07)
ob_cube_024.location = (25.55, -39.28, 63.07)
ob_cube_025.location = (25.55, -39.28, 63.07)
ob_cube_026.location = (25.55, -39.28, 63.07)

# ---- collection membership
col_collection.objects.link(ob_cube)
col_collection.objects.link(ob_light)
col_collection.objects.link(ob_camera)
col_collection.objects.link(ob_cube_001)
col_collection.objects.link(ob_cube_002)
col_collection.objects.link(ob_cube_003)
col_collection.objects.link(ob_cube_004)
col_collection.objects.link(ob_cube_005)
col_collection.objects.link(ob_cube_006)
col_collection.objects.link(ob_cube_007)
col_collection.objects.link(ob_cube_008)
col_collection.objects.link(ob_cube_009)
col_collection.objects.link(ob_cube_010)
col_collection.objects.link(ob_cube_011)
col_collection.objects.link(ob_cube_012)
col_collection.objects.link(ob_cube_013)
col_collection.objects.link(ob_cube_014)
col_collection.objects.link(ob_cube_015)
col_collection.objects.link(ob_cube_016)
col_collection.objects.link(ob_cube_017)
col_collection.objects.link(ob_cube_018)
col_collection.objects.link(ob_cube_019)
col_collection.objects.link(ob_cube_020)
col_collection.objects.link(ob_cube_021)
col_collection.objects.link(ob_cube_022)
col_collection.objects.link(ob_cube_023)
col_collection.objects.link(ob_cube_024)
col_collection.objects.link(ob_cube_025)
col_collection.objects.link(ob_cube_026)

# ---- scene / render settings (as saved in the file)
scene.camera = ob_camera
scene.frame_start = 1; scene.frame_end = 250; scene.frame_set(1)
scene.render.engine = 'BLENDER_EEVEE_NEXT'
bpy.context.view_layer.update()
